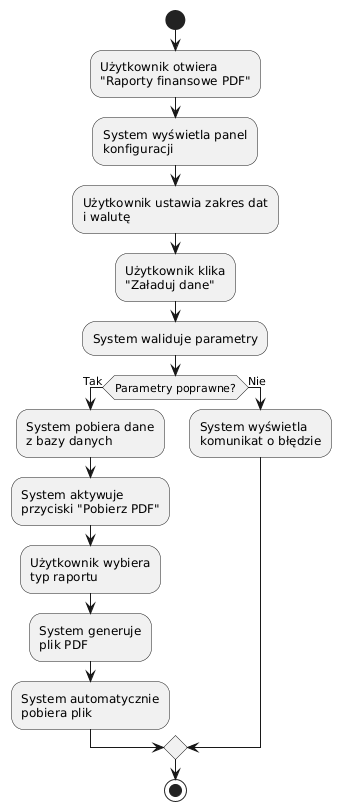

The diagram above was rendered by PlantUML. Its source (embedded in the PNG):
@startuml
start

:Użytkownik otwiera\n"Raporty finansowe PDF";
:System wyświetla panel\nkonfiguracji;

:Użytkownik ustawia zakres dat\ni walutę;
:Użytkownik klika\n"Załaduj dane";

:System waliduje parametry;

if (Parametry poprawne?) then (Tak)
    :System pobiera dane\nz bazy danych;
    :System aktywuje\nprzyciski "Pobierz PDF";

    :Użytkownik wybiera\ntyp raportu;
    :System generuje\nplik PDF;
    :System automatycznie\npobiera plik;
else (Nie)
    :System wyświetla\nkomunikat o błędzie;
endif

stop
@enduml